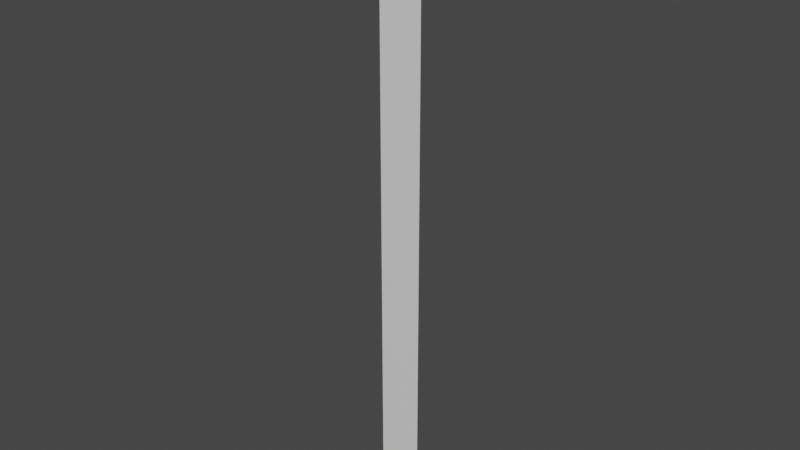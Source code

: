 # Source: Lane.blend  (saved by Blender 3.6.11; exported with 4.5.12 LTS)
import bpy
from mathutils import Matrix  # noqa: F401  (used for matrix-valued properties, if any)

bpy.ops.wm.read_factory_settings(use_empty=True)
scene = bpy.context.scene
scene.name = 'Scene'

# ---- collections
col_collection = bpy.data.collections.new('Collection'); scene.collection.children.link(col_collection)

# ---- materials (node trees are filled in below, after node groups)
mat_material_001 = bpy.data.materials.new('Material.001')
mat_material_001.use_transparent_shadow = False
mat_material_002 = bpy.data.materials.new('Material.002')
mat_material_002.use_transparent_shadow = False

# ---- material node trees
mat_material_001.use_nodes = True; mat_material_001.node_tree.nodes.clear()
_N = mat_material_001.node_tree.nodes; _L = mat_material_001.node_tree.links
n0 = _N.new('ShaderNodeBsdfPrincipled'); n0.name = 'Principled BSDF'; n0.location = (10, 300)
n0.distribution = 'GGX'
n0.subsurface_method = 'RANDOM_WALK_SKIN'
n0.inputs[3].default_value = 1.45
n0.inputs[27].default_value = (0.0, 0.0, 0.0, 1.0)
n0.inputs[28].default_value = 1.0
n1 = _N.new('ShaderNodeOutputMaterial'); n1.name = 'Material Output'; n1.location = (300, 300)
_L.new(n0.outputs[0], n1.inputs[0])
n1.is_active_output = True
mat_material_002.use_nodes = True; mat_material_002.node_tree.nodes.clear()
_N = mat_material_002.node_tree.nodes; _L = mat_material_002.node_tree.links
n0 = _N.new('ShaderNodeBsdfPrincipled'); n0.name = 'Principled BSDF'; n0.location = (10, 300)
n0.distribution = 'GGX'
n0.subsurface_method = 'RANDOM_WALK_SKIN'
n0.inputs[0].default_value = (0.09084, 0.09084, 0.09084, 1.0)
n0.inputs[3].default_value = 1.45
n0.inputs[27].default_value = (0.0, 0.0, 0.0, 1.0)
n0.inputs[28].default_value = 1.0
n1 = _N.new('ShaderNodeOutputMaterial'); n1.name = 'Material Output'; n1.location = (300, 300)
_L.new(n0.outputs[0], n1.inputs[0])
n1.is_active_output = True

# ---- world
world_world = bpy.data.worlds.new('World'); scene.world = world_world
world_world.use_nodes = True; world_world.node_tree.nodes.clear()
_N = world_world.node_tree.nodes; _L = world_world.node_tree.links
n0 = _N.new('ShaderNodeOutputWorld'); n0.name = 'World Output'; n0.location = (300, 300)
n1 = _N.new('ShaderNodeBackground'); n1.name = 'Background'; n1.location = (10, 300)
n1.inputs[0].default_value = (0.05088, 0.05088, 0.05088, 1.0)
_L.new(n1.outputs[0], n0.inputs[0])
n0.is_active_output = True
world_world.color = (0.05088, 0.05088, 0.05088)
world_world.use_sun_shadow = False
world_world.sun_shadow_jitter_overblur = 0.0

# ---- meshes
me_plane = bpy.data.meshes.new('Plane')
me_plane.from_pydata([(-1.0, -8.742e-08, -28.0), (-1.0, -3.258e-07, -2.503e-07), (1.0, 5.643e-07, -28.0), (1.0, 3.258e-07, 2.503e-07), (-1.0, -3.258e-07, -2.0), (1.0, 3.258e-07, -2.0)], [], [(4, 1, 3, 5), (0, 4, 5, 2)])
me_plane.polygons.foreach_set('material_index', [1, 0])
_uv = me_plane.uv_layers.new(name='UVMap')
_uv.uv.foreach_set('vector', [-2.0, 2.0, -2.0, 2.384e-07, 0.0, 0.0, 0.0, 2.0, -2.0, 28.0, -2.0, 2.0, 0.0, 2.0, -4.053e-06, 28.0])
me_plane.materials.append(mat_material_001)
me_plane.materials.append(mat_material_002)
me_plane.use_mirror_x = True
me_plane.update()

# ---- objects
ob_lane = bpy.data.objects.new('Lane', me_plane)

# ---- transforms, parenting, visibility, modifiers, constraints
ob_lane.location = (0.0, 0.0, 0.0)
ob_lane.use_mesh_mirror_x = True
_m = ob_lane.modifiers.new('Solidify', 'SOLIDIFY')

# ---- collection membership
col_collection.objects.link(ob_lane)

# ---- scene / render settings (as saved in the file)
scene.frame_start = 1; scene.frame_end = 250; scene.frame_set(1)
scene.render.engine = 'BLENDER_EEVEE_NEXT'
scene.cycles.sampling_pattern = 'TABULATED_SOBOL'
scene.view_settings.view_transform = 'Filmic'
bpy.context.view_layer.update()

# ---- added for rendering (the .blend has no active camera and no usable light): camera, sun
cam_auto = bpy.data.cameras.new('AutoCamera')
cam_auto.lens = 50.0
cam_auto.sensor_width = 36.0
cam_auto.clip_end = 1000.0
ob_auto_camera = bpy.data.objects.new('AutoCamera', cam_auto)
scene.collection.objects.link(ob_auto_camera)
ob_auto_camera.location = (25.9723, -31.1718, 6.77783)
ob_auto_camera.rotation_euler = (1.09748, -7.21219e-08, 0.694738)
scene.camera = ob_auto_camera
light_auto_sun = bpy.data.lights.new('AutoSun', 'SUN')
light_auto_sun.energy = 3.0
light_auto_sun.angle = 0.0523599
ob_auto_sun = bpy.data.objects.new('AutoSun', light_auto_sun)
scene.collection.objects.link(ob_auto_sun)
ob_auto_sun.rotation_euler = (0.872665, 0.174533, 0.523599)
bpy.context.view_layer.update()
